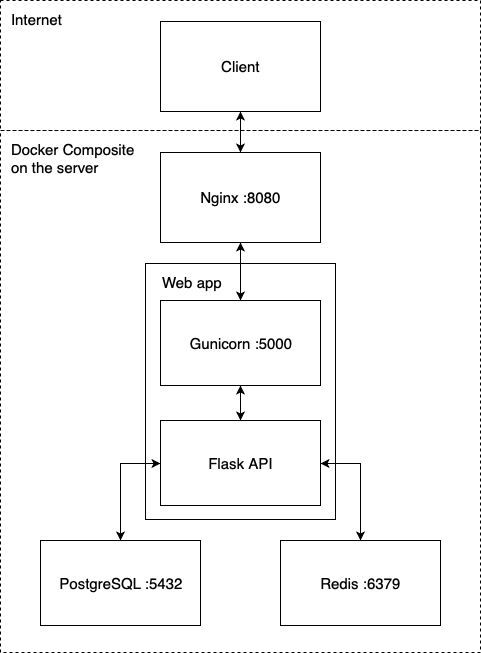

The diagram above was exported from draw.io. Its source (the exported page's mxGraphModel, read from the mxfile embedded in the PNG):
<mxGraphModel dx="1186" dy="725" grid="1" gridSize="10" guides="1" tooltips="1" connect="1" arrows="1" fold="1" page="1" pageScale="1" pageWidth="827" pageHeight="1169" math="0" shadow="0">
  <root>
    <mxCell id="0" />
    <mxCell id="1" parent="0" />
    <mxCell id="MCdE4xGxcMLeL2qL3Clk-28" value="&lt;p style=&quot;line-height: 97%&quot;&gt;&lt;br&gt;&lt;/p&gt;" style="rounded=0;whiteSpace=wrap;html=1;fillColor=none;align=left;dashed=1;" vertex="1" parent="1">
      <mxGeometry x="173" y="160" width="480" height="522" as="geometry" />
    </mxCell>
    <mxCell id="MCdE4xGxcMLeL2qL3Clk-32" value="&lt;font style=&quot;font-size: 15px&quot;&gt;&lt;br&gt;&lt;/font&gt;" style="rounded=0;whiteSpace=wrap;html=1;fillColor=none;" vertex="1" parent="1">
      <mxGeometry x="318" y="293" width="190" height="256" as="geometry" />
    </mxCell>
    <mxCell id="MCdE4xGxcMLeL2qL3Clk-16" value="" style="edgeStyle=orthogonalEdgeStyle;rounded=0;orthogonalLoop=1;jettySize=auto;html=1;" edge="1" parent="1" source="MCdE4xGxcMLeL2qL3Clk-1" target="MCdE4xGxcMLeL2qL3Clk-12">
      <mxGeometry relative="1" as="geometry" />
    </mxCell>
    <mxCell id="MCdE4xGxcMLeL2qL3Clk-31" style="edgeStyle=orthogonalEdgeStyle;rounded=0;orthogonalLoop=1;jettySize=auto;html=1;entryX=0.5;entryY=1;entryDx=0;entryDy=0;" edge="1" parent="1" source="MCdE4xGxcMLeL2qL3Clk-1" target="MCdE4xGxcMLeL2qL3Clk-29">
      <mxGeometry relative="1" as="geometry" />
    </mxCell>
    <mxCell id="MCdE4xGxcMLeL2qL3Clk-1" value="&lt;font style=&quot;font-size: 15px&quot;&gt;Nginx :8080&lt;/font&gt;" style="rounded=0;whiteSpace=wrap;html=1;" vertex="1" parent="1">
      <mxGeometry x="333" y="182" width="160" height="90" as="geometry" />
    </mxCell>
    <mxCell id="MCdE4xGxcMLeL2qL3Clk-13" value="" style="edgeStyle=orthogonalEdgeStyle;rounded=0;orthogonalLoop=1;jettySize=auto;html=1;" edge="1" parent="1" source="MCdE4xGxcMLeL2qL3Clk-3" target="MCdE4xGxcMLeL2qL3Clk-12">
      <mxGeometry relative="1" as="geometry" />
    </mxCell>
    <mxCell id="MCdE4xGxcMLeL2qL3Clk-25" style="edgeStyle=orthogonalEdgeStyle;rounded=0;orthogonalLoop=1;jettySize=auto;html=1;entryX=0.5;entryY=0;entryDx=0;entryDy=0;" edge="1" parent="1" source="MCdE4xGxcMLeL2qL3Clk-3" target="MCdE4xGxcMLeL2qL3Clk-8">
      <mxGeometry relative="1" as="geometry">
        <Array as="points">
          <mxPoint x="533" y="493" />
        </Array>
      </mxGeometry>
    </mxCell>
    <mxCell id="MCdE4xGxcMLeL2qL3Clk-26" style="edgeStyle=orthogonalEdgeStyle;rounded=0;orthogonalLoop=1;jettySize=auto;html=1;entryX=0.5;entryY=0;entryDx=0;entryDy=0;" edge="1" parent="1" source="MCdE4xGxcMLeL2qL3Clk-3" target="MCdE4xGxcMLeL2qL3Clk-7">
      <mxGeometry relative="1" as="geometry">
        <Array as="points">
          <mxPoint x="293" y="493" />
        </Array>
      </mxGeometry>
    </mxCell>
    <mxCell id="MCdE4xGxcMLeL2qL3Clk-3" value="&lt;font style=&quot;font-size: 15px&quot;&gt;Flask API&lt;br&gt;&lt;/font&gt;" style="rounded=0;whiteSpace=wrap;html=1;" vertex="1" parent="1">
      <mxGeometry x="333" y="450" width="160" height="85" as="geometry" />
    </mxCell>
    <mxCell id="MCdE4xGxcMLeL2qL3Clk-27" style="edgeStyle=orthogonalEdgeStyle;rounded=0;orthogonalLoop=1;jettySize=auto;html=1;entryX=0;entryY=0.5;entryDx=0;entryDy=0;" edge="1" parent="1" source="MCdE4xGxcMLeL2qL3Clk-7" target="MCdE4xGxcMLeL2qL3Clk-3">
      <mxGeometry relative="1" as="geometry" />
    </mxCell>
    <mxCell id="MCdE4xGxcMLeL2qL3Clk-7" value="&lt;font style=&quot;font-size: 15px&quot;&gt;PostgreSQL :5432&lt;/font&gt;" style="rounded=0;whiteSpace=wrap;html=1;" vertex="1" parent="1">
      <mxGeometry x="213" y="570" width="160" height="85" as="geometry" />
    </mxCell>
    <mxCell id="MCdE4xGxcMLeL2qL3Clk-23" style="edgeStyle=orthogonalEdgeStyle;rounded=0;orthogonalLoop=1;jettySize=auto;html=1;entryX=1;entryY=0.5;entryDx=0;entryDy=0;" edge="1" parent="1" source="MCdE4xGxcMLeL2qL3Clk-8" target="MCdE4xGxcMLeL2qL3Clk-3">
      <mxGeometry relative="1" as="geometry">
        <mxPoint x="491" y="500" as="targetPoint" />
        <Array as="points">
          <mxPoint x="533" y="493" />
        </Array>
      </mxGeometry>
    </mxCell>
    <mxCell id="MCdE4xGxcMLeL2qL3Clk-8" value="&lt;font style=&quot;font-size: 15px&quot;&gt;Redis :6379&lt;/font&gt;" style="rounded=0;whiteSpace=wrap;html=1;" vertex="1" parent="1">
      <mxGeometry x="453" y="570" width="160" height="85" as="geometry" />
    </mxCell>
    <mxCell id="MCdE4xGxcMLeL2qL3Clk-14" value="" style="edgeStyle=orthogonalEdgeStyle;rounded=0;orthogonalLoop=1;jettySize=auto;html=1;" edge="1" parent="1" source="MCdE4xGxcMLeL2qL3Clk-12" target="MCdE4xGxcMLeL2qL3Clk-3">
      <mxGeometry relative="1" as="geometry" />
    </mxCell>
    <mxCell id="MCdE4xGxcMLeL2qL3Clk-17" style="edgeStyle=orthogonalEdgeStyle;rounded=0;orthogonalLoop=1;jettySize=auto;html=1;entryX=0.5;entryY=1;entryDx=0;entryDy=0;" edge="1" parent="1" source="MCdE4xGxcMLeL2qL3Clk-12" target="MCdE4xGxcMLeL2qL3Clk-1">
      <mxGeometry relative="1" as="geometry" />
    </mxCell>
    <mxCell id="MCdE4xGxcMLeL2qL3Clk-12" value="&lt;font style=&quot;font-size: 15px&quot;&gt;Gunicorn :5000&lt;br&gt;&lt;/font&gt;" style="rounded=0;whiteSpace=wrap;html=1;" vertex="1" parent="1">
      <mxGeometry x="333" y="330" width="160" height="85" as="geometry" />
    </mxCell>
    <mxCell id="MCdE4xGxcMLeL2qL3Clk-30" style="edgeStyle=orthogonalEdgeStyle;rounded=0;orthogonalLoop=1;jettySize=auto;html=1;" edge="1" parent="1" source="MCdE4xGxcMLeL2qL3Clk-29" target="MCdE4xGxcMLeL2qL3Clk-1">
      <mxGeometry relative="1" as="geometry" />
    </mxCell>
    <mxCell id="MCdE4xGxcMLeL2qL3Clk-29" value="&lt;font style=&quot;font-size: 15px&quot;&gt;Client&lt;br&gt;&lt;/font&gt;" style="rounded=0;whiteSpace=wrap;html=1;" vertex="1" parent="1">
      <mxGeometry x="333" y="51" width="160" height="90" as="geometry" />
    </mxCell>
    <mxCell id="MCdE4xGxcMLeL2qL3Clk-33" value="&lt;font style=&quot;font-size: 15px&quot;&gt;Docker Composite&lt;br&gt;on the server&lt;br&gt;&lt;/font&gt;" style="rounded=0;whiteSpace=wrap;html=1;strokeColor=none;fillColor=none;align=left;" vertex="1" parent="1">
      <mxGeometry x="182" y="168" width="130" height="40" as="geometry" />
    </mxCell>
    <mxCell id="MCdE4xGxcMLeL2qL3Clk-34" value="&lt;font style=&quot;font-size: 15px&quot;&gt;Web app&lt;br&gt;&lt;/font&gt;" style="rounded=0;whiteSpace=wrap;html=1;strokeColor=none;fillColor=none;align=left;" vertex="1" parent="1">
      <mxGeometry x="333" y="302" width="67" height="20" as="geometry" />
    </mxCell>
    <mxCell id="MCdE4xGxcMLeL2qL3Clk-35" value="&lt;p style=&quot;line-height: 97%&quot;&gt;&lt;br&gt;&lt;/p&gt;" style="rounded=0;whiteSpace=wrap;html=1;fillColor=none;align=left;dashed=1;" vertex="1" parent="1">
      <mxGeometry x="173" y="30" width="480" height="130" as="geometry" />
    </mxCell>
    <mxCell id="MCdE4xGxcMLeL2qL3Clk-37" value="&lt;font style=&quot;font-size: 15px&quot;&gt;Internet&lt;br&gt;&lt;/font&gt;" style="rounded=0;whiteSpace=wrap;html=1;strokeColor=none;fillColor=none;align=left;" vertex="1" parent="1">
      <mxGeometry x="182" y="39" width="130" height="20" as="geometry" />
    </mxCell>
  </root>
</mxGraphModel>